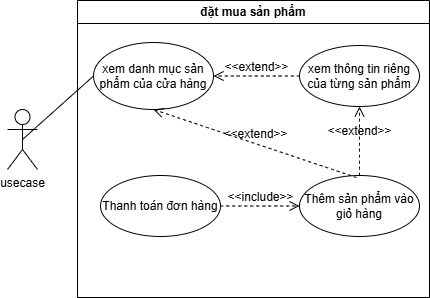

The diagram above was exported from draw.io. Its source (the exported page's mxGraphModel, read from the mxfile embedded in the PNG):
<mxGraphModel dx="931" dy="458" grid="0" gridSize="10" guides="1" tooltips="1" connect="1" arrows="1" fold="1" page="0" pageScale="1" pageWidth="827" pageHeight="1169" math="0" shadow="0">
  <root>
    <mxCell id="0" />
    <mxCell id="1" parent="0" />
    <mxCell id="0laae3VatmnQLa-Z4fk--5" value="usecase" style="shape=umlActor;verticalLabelPosition=bottom;verticalAlign=top;html=1;outlineConnect=0;" parent="1" vertex="1">
      <mxGeometry x="-21" y="153" width="30" height="60" as="geometry" />
    </mxCell>
    <mxCell id="0laae3VatmnQLa-Z4fk--6" value="đặt mua sản phẩm" style="swimlane;whiteSpace=wrap;html=1;" parent="1" vertex="1">
      <mxGeometry x="49" y="44" width="352" height="297" as="geometry" />
    </mxCell>
    <mxCell id="0laae3VatmnQLa-Z4fk--7" value="xem danh mục sản phẩm của cửa hàng" style="ellipse;whiteSpace=wrap;html=1;" parent="0laae3VatmnQLa-Z4fk--6" vertex="1">
      <mxGeometry x="16" y="42" width="120" height="67" as="geometry" />
    </mxCell>
    <mxCell id="0laae3VatmnQLa-Z4fk--9" value="xem thông tin riêng&lt;div&gt;của từng sản phẩm&lt;/div&gt;" style="ellipse;whiteSpace=wrap;html=1;" parent="0laae3VatmnQLa-Z4fk--6" vertex="1">
      <mxGeometry x="222" y="45" width="120" height="61" as="geometry" />
    </mxCell>
    <mxCell id="0laae3VatmnQLa-Z4fk--10" value="Thêm sản phẩm vào giỏ hàng" style="ellipse;whiteSpace=wrap;html=1;" parent="0laae3VatmnQLa-Z4fk--6" vertex="1">
      <mxGeometry x="222" y="175" width="120" height="61" as="geometry" />
    </mxCell>
    <mxCell id="0laae3VatmnQLa-Z4fk--11" value="Thanh toán đơn hàng" style="ellipse;whiteSpace=wrap;html=1;" parent="0laae3VatmnQLa-Z4fk--6" vertex="1">
      <mxGeometry x="23" y="175" width="120" height="61" as="geometry" />
    </mxCell>
    <mxCell id="0laae3VatmnQLa-Z4fk--16" value="&amp;lt;&amp;lt;extend&amp;gt;&amp;gt;" style="html=1;verticalAlign=bottom;labelBackgroundColor=none;endArrow=open;endFill=0;dashed=1;rounded=0;fontSize=12;startSize=8;endSize=8;curved=1;entryX=1;entryY=0.5;entryDx=0;entryDy=0;exitX=0;exitY=0.5;exitDx=0;exitDy=0;" parent="0laae3VatmnQLa-Z4fk--6" source="0laae3VatmnQLa-Z4fk--9" target="0laae3VatmnQLa-Z4fk--7" edge="1">
      <mxGeometry width="160" relative="1" as="geometry">
        <mxPoint x="97" y="156" as="sourcePoint" />
        <mxPoint x="257" y="156" as="targetPoint" />
      </mxGeometry>
    </mxCell>
    <mxCell id="0laae3VatmnQLa-Z4fk--17" value="&amp;lt;&amp;lt;extend&amp;gt;&amp;gt;" style="html=1;verticalAlign=bottom;labelBackgroundColor=none;endArrow=open;endFill=0;dashed=1;rounded=0;fontSize=12;startSize=8;endSize=8;curved=1;entryX=0.5;entryY=1;entryDx=0;entryDy=0;exitX=0.5;exitY=0;exitDx=0;exitDy=0;" parent="0laae3VatmnQLa-Z4fk--6" source="0laae3VatmnQLa-Z4fk--10" target="0laae3VatmnQLa-Z4fk--9" edge="1">
      <mxGeometry width="160" relative="1" as="geometry">
        <mxPoint x="306" y="198" as="sourcePoint" />
        <mxPoint x="220" y="198" as="targetPoint" />
      </mxGeometry>
    </mxCell>
    <mxCell id="0laae3VatmnQLa-Z4fk--18" value="&amp;lt;&amp;lt;include&amp;gt;&amp;gt;" style="html=1;verticalAlign=bottom;labelBackgroundColor=none;endArrow=open;endFill=0;dashed=1;rounded=0;fontSize=12;startSize=8;endSize=8;curved=1;entryX=0;entryY=0.5;entryDx=0;entryDy=0;exitX=1;exitY=0.5;exitDx=0;exitDy=0;" parent="0laae3VatmnQLa-Z4fk--6" source="0laae3VatmnQLa-Z4fk--11" target="0laae3VatmnQLa-Z4fk--10" edge="1">
      <mxGeometry width="160" relative="1" as="geometry">
        <mxPoint x="246" y="175" as="sourcePoint" />
        <mxPoint x="319" y="121" as="targetPoint" />
      </mxGeometry>
    </mxCell>
    <mxCell id="0laae3VatmnQLa-Z4fk--8" value="" style="endArrow=none;html=1;rounded=0;fontSize=12;startSize=8;endSize=8;curved=1;exitX=0.5;exitY=0.5;exitDx=0;exitDy=0;exitPerimeter=0;entryX=0;entryY=0.5;entryDx=0;entryDy=0;" parent="1" source="0laae3VatmnQLa-Z4fk--5" target="0laae3VatmnQLa-Z4fk--7" edge="1">
      <mxGeometry width="50" height="50" relative="1" as="geometry">
        <mxPoint x="175" y="225" as="sourcePoint" />
        <mxPoint x="225" y="175" as="targetPoint" />
      </mxGeometry>
    </mxCell>
    <mxCell id="HPbKAfBZ8btRo-oU_67q-1" value="&amp;lt;&amp;lt;extend&amp;gt;&amp;gt;" style="html=1;verticalAlign=bottom;labelBackgroundColor=none;endArrow=open;endFill=0;dashed=1;rounded=0;fontSize=12;startSize=8;endSize=8;curved=1;entryX=0.5;entryY=1;entryDx=0;entryDy=0;exitX=0.5;exitY=0;exitDx=0;exitDy=0;" edge="1" parent="1" target="0laae3VatmnQLa-Z4fk--7">
      <mxGeometry width="160" relative="1" as="geometry">
        <mxPoint x="328" y="221" as="sourcePoint" />
        <mxPoint x="328" y="152" as="targetPoint" />
      </mxGeometry>
    </mxCell>
  </root>
</mxGraphModel>